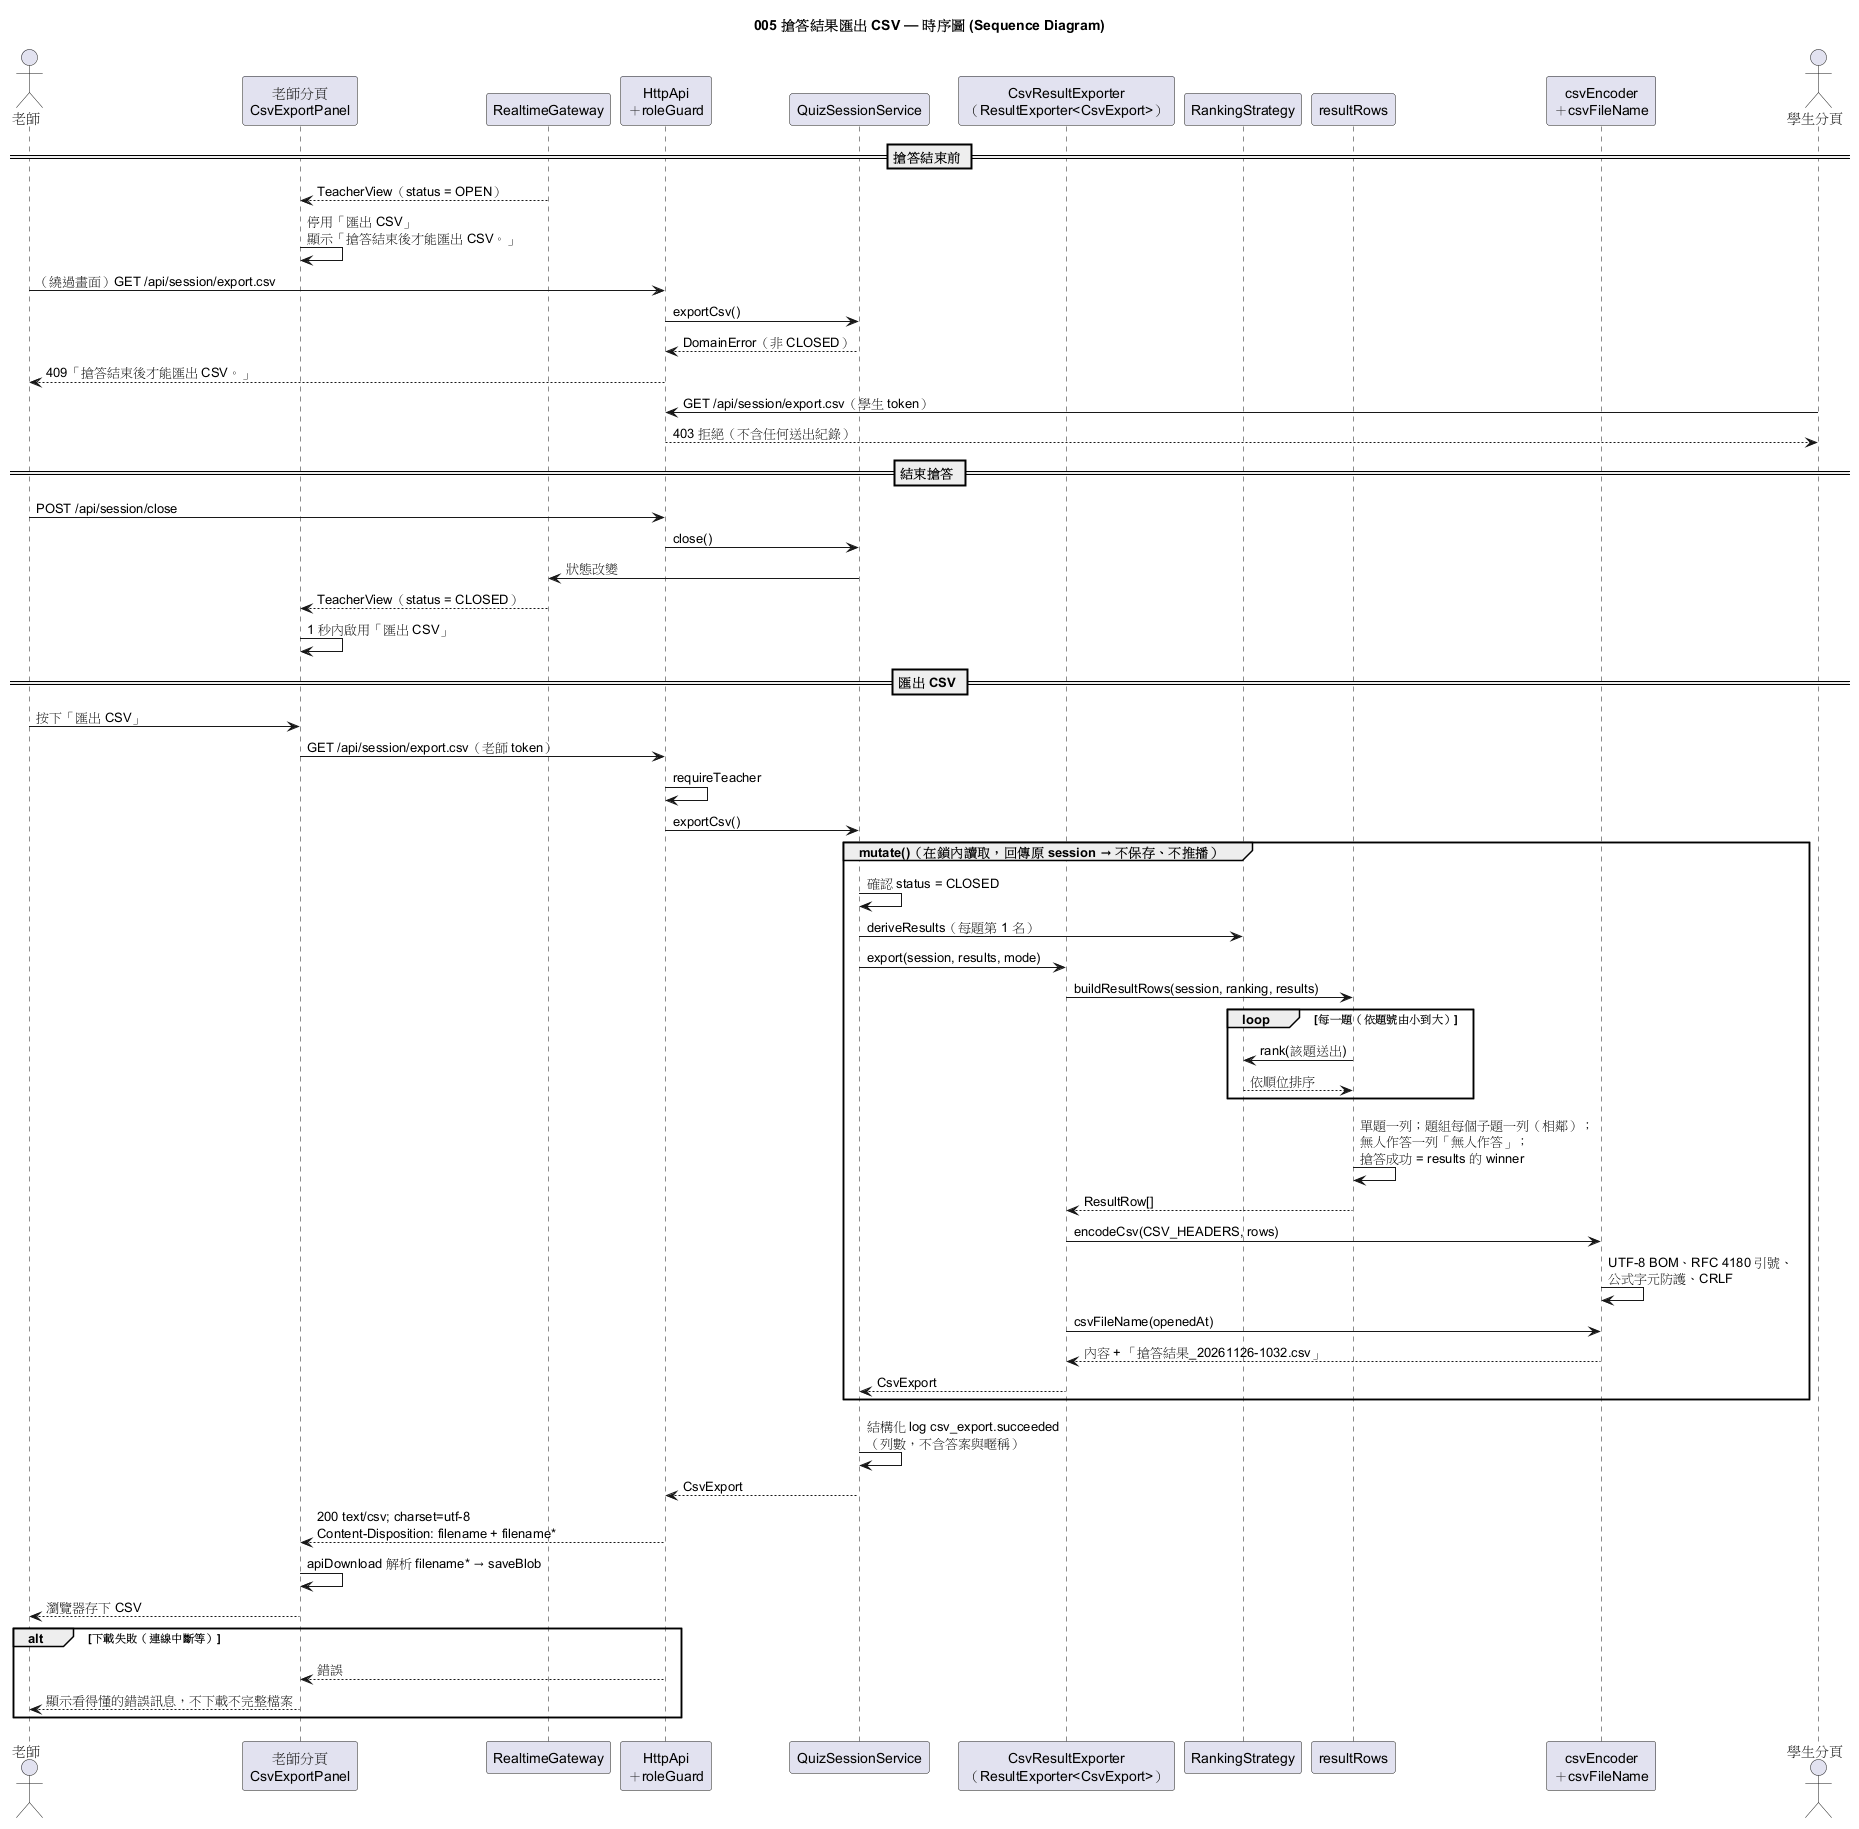

The diagram above was rendered by PlantUML. Its source (embedded in the PNG):
@startuml 005-results-csv-export-sequence
' 子功能 005：搶答結果匯出 CSV — 時序圖
skinparam defaultFontName "PingFang TC"
title 005 搶答結果匯出 CSV — 時序圖 (Sequence Diagram)

actor "老師" as T
participant "老師分頁\nCsvExportPanel" as Panel
participant "RealtimeGateway" as RT
participant "HttpApi\n＋roleGuard" as Http
participant "QuizSessionService" as Svc
participant "CsvResultExporter\n（ResultExporter<CsvExport>）" as Csv
participant "RankingStrategy" as Rank
participant "resultRows" as Rows
participant "csvEncoder\n＋csvFileName" as Enc
actor "學生分頁" as S

== 搶答結束前 ==
RT --> Panel : TeacherView（status = OPEN）
Panel -> Panel : 停用「匯出 CSV」\n顯示「搶答結束後才能匯出 CSV。」
T -> Http : （繞過畫面）GET /api/session/export.csv
Http -> Svc : exportCsv()
Svc --> Http : DomainError（非 CLOSED）
Http --> T : 409「搶答結束後才能匯出 CSV。」

S -> Http : GET /api/session/export.csv（學生 token）
Http --> S : 403 拒絕（不含任何送出紀錄）

== 結束搶答 ==
T -> Http : POST /api/session/close
Http -> Svc : close()
Svc -> RT : 狀態改變
RT --> Panel : TeacherView（status = CLOSED）
Panel -> Panel : 1 秒內啟用「匯出 CSV」

== 匯出 CSV ==
T -> Panel : 按下「匯出 CSV」
Panel -> Http : GET /api/session/export.csv（老師 token）
Http -> Http : requireTeacher
Http -> Svc : exportCsv()
group mutate()（在鎖內讀取，回傳原 session → 不保存、不推播）
  Svc -> Svc : 確認 status = CLOSED
  Svc -> Rank : deriveResults（每題第 1 名）
  Svc -> Csv : export(session, results, mode)
  Csv -> Rows : buildResultRows(session, ranking, results)
  loop 每一題（依題號由小到大）
    Rows -> Rank : rank(該題送出)
    Rank --> Rows : 依順位排序
  end
  Rows -> Rows : 單題一列；題組每個子題一列（相鄰）；\n無人作答一列「無人作答」；\n搶答成功 = results 的 winner
  Rows --> Csv : ResultRow[]
  Csv -> Enc : encodeCsv(CSV_HEADERS, rows)
  Enc -> Enc : UTF-8 BOM、RFC 4180 引號、\n公式字元防護、CRLF
  Csv -> Enc : csvFileName(openedAt)
  Enc --> Csv : 內容 + 「搶答結果_20261126-1032.csv」
  Csv --> Svc : CsvExport
end
Svc -> Svc : 結構化 log csv_export.succeeded\n（列數，不含答案與暱稱）
Svc --> Http : CsvExport
Http --> Panel : 200 text/csv; charset=utf-8\nContent-Disposition: filename + filename*
Panel -> Panel : apiDownload 解析 filename* → saveBlob
Panel --> T : 瀏覽器存下 CSV

alt 下載失敗（連線中斷等）
  Http --> Panel : 錯誤
  Panel --> T : 顯示看得懂的錯誤訊息，不下載不完整檔案
end
@enduml